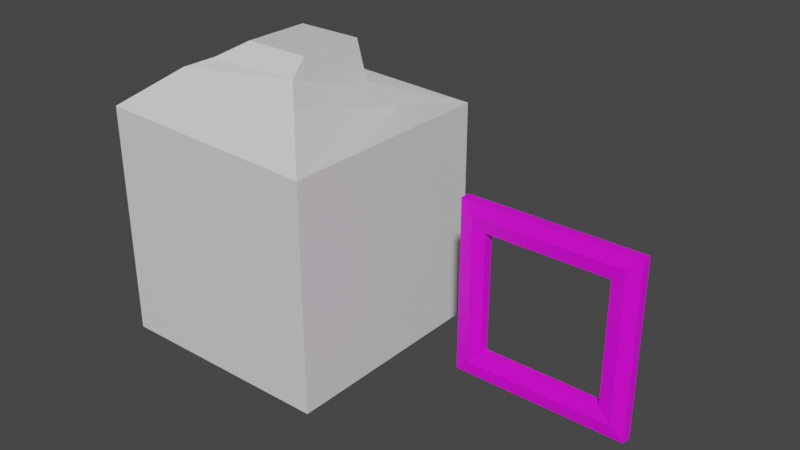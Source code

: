 # Source: 2.blend  (saved by Blender 4.0.36; exported with 4.5.12 LTS)
import bpy
from mathutils import Matrix  # noqa: F401  (used for matrix-valued properties, if any)

bpy.ops.wm.read_factory_settings(use_empty=True)
scene = bpy.context.scene
scene.name = 'Scene'

# ---- collections
col_collection = bpy.data.collections.new('Collection'); scene.collection.children.link(col_collection)

# ---- images (referenced by path relative to the original .blend; pixels are not part of the script)
import os
ASSET_DIR = os.environ.get("B2B_ASSET_DIR", "")  # directory of the original .blend (textures are referenced by path, not embedded)
HERE = os.path.dirname(os.path.abspath(__file__))  # packed textures are extracted next to this script under _unpacked/

def load_image(name, relpath, width, height, colorspace="sRGB"):
    """Load a texture the original file referenced (path relative to the .blend, or extracted next to this script)."""
    p = next((c for c in (os.path.join(HERE, relpath), os.path.join(ASSET_DIR, relpath)) if relpath and os.path.exists(c)), "")
    if p:
        img = bpy.data.images.load(p, check_existing=True)
        img.name = name
    else:  # same state as the original file: an image datablock whose file is absent (Cycles renders it pink)
        img = bpy.data.images.new(name, width, height)
        img.source = "FILE"
        img.filepath = "//" + (relpath or name)
    img.colorspace_settings.name = colorspace
    return img
img_stitchedchild_jpg = load_image('StitchedChild.jpg', 'textures/StitchedChild.jpg', 1024, 1024, 'sRGB')

# ---- materials (node trees are filled in below, after node groups)
mat_material = bpy.data.materials.new('Material')
mat_material.alpha_threshold = 0.0
mat_material.use_transparent_shadow = False
mat_material.line_color = (0.0, 0.0, 0.0, 1.0)
mat_material_001 = bpy.data.materials.new('Material.001')
mat_material_001.use_transparent_shadow = False

# ---- material node trees
mat_material.use_nodes = True; mat_material.node_tree.nodes.clear()
_N = mat_material.node_tree.nodes; _L = mat_material.node_tree.links
n0 = _N.new('ShaderNodeOutputMaterial'); n0.name = 'Material Output'; n0.location = (300, 300)
n1 = _N.new('ShaderNodeBsdfPrincipled'); n1.name = 'Principled BSDF'; n1.location = (10, 300)
n1.distribution = 'GGX'
n1.subsurface_method = 'BURLEY'
n1.inputs[2].default_value = 0.4
n1.inputs[3].default_value = 1.45
n1.inputs[27].default_value = (0.0, 0.0, 0.0, 1.0)
n1.inputs[28].default_value = 1.0
_L.new(n1.outputs[0], n0.inputs[0])
n0.is_active_output = True
mat_material_001.use_nodes = True; mat_material_001.node_tree.nodes.clear()
_N = mat_material_001.node_tree.nodes; _L = mat_material_001.node_tree.links
n0 = _N.new('ShaderNodeBsdfPrincipled'); n0.name = 'Principled BSDF'; n0.location = (10, 300)
n0.distribution = 'GGX'
n0.subsurface_method = 'RANDOM_WALK_SKIN'
n0.inputs[3].default_value = 1.45
n0.inputs[27].default_value = (0.0, 0.0, 0.0, 1.0)
n0.inputs[28].default_value = 1.0
n1 = _N.new('ShaderNodeOutputMaterial'); n1.name = 'Material Output'; n1.location = (300, 300)
n2 = _N.new('ShaderNodeTexImage'); n2.name = 'Image Texture'; n2.location = (-349, 177)
n2.image = img_stitchedchild_jpg
_L.new(n0.outputs[0], n1.inputs[0])
_L.new(n2.outputs[0], n0.inputs[0])
n1.is_active_output = True

# ---- world
world_world = bpy.data.worlds.new('World'); scene.world = world_world
world_world.use_nodes = True; world_world.node_tree.nodes.clear()
_N = world_world.node_tree.nodes; _L = world_world.node_tree.links
n0 = _N.new('ShaderNodeOutputWorld'); n0.name = 'World Output'; n0.location = (300, 300)
n1 = _N.new('ShaderNodeBackground'); n1.name = 'Background'; n1.location = (10, 300)
n1.inputs[0].default_value = (0.05088, 0.05088, 0.05088, 1.0)
_L.new(n1.outputs[0], n0.inputs[0])
n0.is_active_output = True
world_world.color = (0.05088, 0.05088, 0.05088)
world_world.use_sun_shadow = False
world_world.sun_shadow_jitter_overblur = 0.0

# ---- meshes
me_cube = bpy.data.meshes.new('Cube')
me_cube.from_pydata([(1.0, 0.996, 0.996), (1.0, 0.996, -0.996), (1.0, -0.996, 0.996), (1.0, -0.996, -0.996), (-1.0, 1.0, 1.065), (-1.0, 1.0, -1.0), (-1.0, -1.0, 1.065), (-1.0, -1.0, -1.0), (0.604, -0.604, 1.307), (-0.604, -0.604, 1.373), (0.604, 0.604, 1.0), (-0.604, 0.604, 1.065), (0.424, -0.424, 1.45), (-0.424, -0.424, 1.45), (0.424, 0.424, 1.142), (-0.424, 0.424, 1.142), (0.4143, -0.284, 1.596), (-0.1758, -0.284, 1.596), (0.4143, 0.306, 1.596), (-0.1758, 0.306, 1.596), (-0.3746, -0.424, 1.084), (-0.3746, 0.424, 1.084), (-0.2072, -0.2566, 1.226), (-0.2072, 0.2566, 1.226)], [], [(4, 6, 9, 11), (3, 2, 6, 7), (7, 6, 4, 5), (5, 1, 3, 7), (1, 0, 2, 3), (5, 4, 0, 1), (10, 11, 15, 14), (2, 0, 10, 8), (0, 4, 11, 10), (6, 2, 8, 9), (17, 19, 23, 22), (8, 10, 14, 12), (11, 9, 13, 15), (9, 8, 12, 13), (18, 19, 17, 16), (13, 12, 16, 17), (14, 15, 19, 18), (12, 14, 18, 16), (21, 20, 22, 23), (15, 13, 20, 21), (19, 15, 21, 23), (13, 17, 22, 20)])
_uv = me_cube.uv_layers.new(name='UVMap')
_uv.uv.foreach_set('vector', [0.625, 0.25, 0.625, 0.0, 0.625, 0.0, 0.625, 0.25, 0.375, 0.75, 0.625, 0.75, 0.625, 1.0, 0.375, 1.0, 0.375, 0.0, 0.625, 0.0, 0.625, 0.25, 0.375, 0.25, 0.125, 0.5, 0.375, 0.5, 0.375, 0.75, 0.125, 0.75, 0.375, 0.5, 0.625, 0.5, 0.625, 0.75, 0.375, 0.75, 0.375, 0.25, 0.625, 0.25, 0.625, 0.5, 0.375, 0.5, 0.625, 0.5, 0.625, 0.25, 0.625, 0.25, 0.625, 0.5, 0.625, 0.75, 0.625, 0.5, 0.625, 0.5, 0.625, 0.75, 0.625, 0.5, 0.625, 0.25, 0.625, 0.25, 0.625, 0.5, 0.625, 1.0, 0.625, 0.75, 0.625, 0.75, 0.625, 1.0, 0.875, 0.75, 0.875, 0.5, 0.875, 0.5, 0.875, 0.75, 0.625, 0.75, 0.625, 0.5, 0.625, 0.5, 0.625, 0.75, 0.625, 0.25, 0.625, 0.0, 0.625, 0.0, 0.625, 0.25, 0.625, 1.0, 0.625, 0.75, 0.625, 0.75, 0.625, 1.0, 0.625, 0.5, 0.875, 0.5, 0.875, 0.75, 0.625, 0.75, 0.625, 1.0, 0.625, 0.75, 0.625, 0.75, 0.625, 1.0, 0.625, 0.5, 0.625, 0.25, 0.625, 0.25, 0.625, 0.5, 0.625, 0.75, 0.625, 0.5, 0.625, 0.5, 0.625, 0.75, 0.625, 0.25, 0.625, 0.0, 0.625, 0.0, 0.625, 0.25, 0.625, 0.25, 0.625, 0.0, 0.625, 0.0, 0.625, 0.25, 0.625, 0.25, 0.625, 0.25, 0.625, 0.25, 0.625, 0.25, 0.625, 1.0, 0.625, 1.0, 0.625, 1.0, 0.625, 1.0])
me_cube.materials.append(mat_material)
me_cube.use_remesh_preserve_volume = False
me_cube.use_remesh_preserve_attributes = False
me_cube.use_mirror_vertex_groups = False
me_cube.update()
me_torus_001 = bpy.data.meshes.new('Torus.001')
me_torus_001.from_pydata([(0.8321, -3.864e-08, 0.8321), (0.8321, -0.1768, 0.8321), (0.7071, -0.25, 0.7071), (0.5821, -0.1768, 0.5821), (0.5821, -2.318e-08, 0.5821), (0.5821, 0.1768, 0.5821), (0.7071, 0.25, 0.7071), (0.8321, 0.1768, 0.8321), (-0.8321, -1.6e-08, 0.8321), (-0.8321, -0.1768, 0.8321), (-0.7071, -0.25, 0.7071), (-0.5821, -0.1768, 0.5821), (-0.5821, -9.602e-09, 0.5821), (-0.5821, 0.1768, 0.5821), (-0.7071, 0.25, 0.7071), (-0.8321, 0.1768, 0.8321), (-0.8321, 3.864e-08, -0.8321), (-0.8321, -0.1768, -0.8321), (-0.7071, -0.25, -0.7071), (-0.5821, -0.1768, -0.5821), (-0.5821, 2.318e-08, -0.5821), (-0.5821, 0.1768, -0.5821), (-0.7071, 0.25, -0.7071), (-0.8321, 0.1768, -0.8321), (0.8321, 1.6e-08, -0.8321), (0.8321, -0.1768, -0.8321), (0.7071, -0.25, -0.7071), (0.5821, -0.1768, -0.5821), (0.5821, 9.602e-09, -0.5821), (0.5821, 0.1768, -0.5821), (0.7071, 0.25, -0.7071), (0.8321, 0.1768, -0.8321)], [], [(0, 8, 9, 1), (1, 9, 10, 2), (2, 10, 11, 3), (3, 11, 12, 4), (4, 12, 13, 5), (5, 13, 14, 6), (6, 14, 15, 7), (7, 15, 8, 0), (8, 16, 17, 9), (9, 17, 18, 10), (10, 18, 19, 11), (11, 19, 20, 12), (12, 20, 21, 13), (13, 21, 22, 14), (14, 22, 23, 15), (15, 23, 16, 8), (16, 24, 25, 17), (17, 25, 26, 18), (18, 26, 27, 19), (19, 27, 28, 20), (20, 28, 29, 21), (21, 29, 30, 22), (22, 30, 31, 23), (23, 31, 24, 16), (24, 0, 1, 25), (25, 1, 2, 26), (26, 2, 3, 27), (27, 3, 4, 28), (28, 4, 5, 29), (29, 5, 6, 30), (30, 6, 7, 31), (31, 7, 0, 24)])
_uv = me_torus_001.uv_layers.new(name='UVMap')
_uv.uv.foreach_set('vector', [0.5, 0.5, 0.75, 0.5, 0.75, 0.625, 0.5, 0.625, 0.5, 0.625, 0.75, 0.625, 0.75, 0.75, 0.5, 0.75, 0.5, 0.75, 0.75, 0.75, 0.75, 0.875, 0.5, 0.875, 0.5, 0.875, 0.75, 0.875, 0.75, 1.0, 0.5, 1.0, 0.5, 0.0, 0.75, 0.0, 0.75, 0.125, 0.5, 0.125, 0.5, 0.125, 0.75, 0.125, 0.75, 0.25, 0.5, 0.25, 0.5, 0.25, 0.75, 0.25, 0.75, 0.375, 0.5, 0.375, 0.5, 0.375, 0.75, 0.375, 0.75, 0.5, 0.5, 0.5, 0.75, 0.5, 1.0, 0.5, 1.0, 0.625, 0.75, 0.625, 0.75, 0.625, 1.0, 0.625, 1.0, 0.75, 0.75, 0.75, 0.75, 0.75, 1.0, 0.75, 1.0, 0.875, 0.75, 0.875, 0.75, 0.875, 1.0, 0.875, 1.0, 1.0, 0.75, 1.0, 0.75, 0.0, 1.0, 0.0, 1.0, 0.125, 0.75, 0.125, 0.75, 0.125, 1.0, 0.125, 1.0, 0.25, 0.75, 0.25, 0.75, 0.25, 1.0, 0.25, 1.0, 0.375, 0.75, 0.375, 0.75, 0.375, 1.0, 0.375, 1.0, 0.5, 0.75, 0.5, 0.0, 0.5, 0.25, 0.5, 0.25, 0.625, 0.0, 0.625, 0.0, 0.625, 0.25, 0.625, 0.25, 0.75, 0.0, 0.75, 0.0, 0.75, 0.25, 0.75, 0.25, 0.875, 0.0, 0.875, 0.0, 0.875, 0.25, 0.875, 0.25, 1.0, 0.0, 1.0, 0.0, 0.0, 0.25, 0.0, 0.25, 0.125, 0.0, 0.125, 0.0, 0.125, 0.25, 0.125, 0.25, 0.25, 0.0, 0.25, 0.0, 0.25, 0.25, 0.25, 0.25, 0.375, 0.0, 0.375, 0.0, 0.375, 0.25, 0.375, 0.25, 0.5, 0.0, 0.5, 0.25, 0.5, 0.5, 0.5, 0.5, 0.625, 0.25, 0.625, 0.25, 0.625, 0.5, 0.625, 0.5, 0.75, 0.25, 0.75, 0.25, 0.75, 0.5, 0.75, 0.5, 0.875, 0.25, 0.875, 0.25, 0.875, 0.5, 0.875, 0.5, 1.0, 0.25, 1.0, 0.25, 0.0, 0.5, 0.0, 0.5, 0.125, 0.25, 0.125, 0.25, 0.125, 0.5, 0.125, 0.5, 0.25, 0.25, 0.25, 0.25, 0.25, 0.5, 0.25, 0.5, 0.375, 0.25, 0.375, 0.25, 0.375, 0.5, 0.375, 0.5, 0.5, 0.25, 0.5])
me_torus_001.materials.append(mat_material_001)
me_torus_001.update()

# ---- objects
ob_cube = bpy.data.objects.new('Cube', me_cube)
ob_torus_001 = bpy.data.objects.new('Torus.001', me_torus_001)

# ---- transforms, parenting, visibility, modifiers, constraints
ob_cube.location = (0.867, 0.0, 0.0)
ob_cube.scale = (1.117, 1.117, 1.117)
ob_cube.lock_rotations_4d = False
ob_cube.empty_display_type = 'ARROWS'
ob_cube.lineart.crease_threshold = 0.0
ob_torus_001.location = (3.624, 0.0, -1.863e-09)
ob_torus_001.scale = (1.0, 0.264, 1.0)

# ---- collection membership
col_collection.objects.link(ob_cube)
col_collection.objects.link(ob_torus_001)

# ---- scene / render settings (as saved in the file)
scene.frame_start = 1; scene.frame_end = 250; scene.frame_set(1)
scene.render.engine = 'BLENDER_EEVEE_NEXT'
scene.cycles.use_denoising = False
scene.cycles.samples = 128
scene.cycles.sampling_pattern = 'TABULATED_SOBOL'
scene.cycles.use_adaptive_sampling = False
scene.cycles.use_light_tree = False
scene.view_settings.view_transform = 'Filmic'
bpy.context.view_layer.update()

# ---- added for rendering (the .blend has no active camera and no usable light): camera, sun
cam_auto = bpy.data.cameras.new('AutoCamera')
cam_auto.lens = 50.0
cam_auto.sensor_width = 36.0
cam_auto.clip_end = 1000.0
ob_auto_camera = bpy.data.objects.new('AutoCamera', cam_auto)
scene.collection.objects.link(ob_auto_camera)
ob_auto_camera.location = (7.62025, -6.62041, 4.74666)
ob_auto_camera.rotation_euler = (1.09748, -7.21219e-08, 0.694738)
scene.camera = ob_auto_camera
light_auto_sun = bpy.data.lights.new('AutoSun', 'SUN')
light_auto_sun.energy = 3.0
light_auto_sun.angle = 0.0523599
ob_auto_sun = bpy.data.objects.new('AutoSun', light_auto_sun)
scene.collection.objects.link(ob_auto_sun)
ob_auto_sun.rotation_euler = (0.872665, 0.174533, 0.523599)
bpy.context.view_layer.update()
